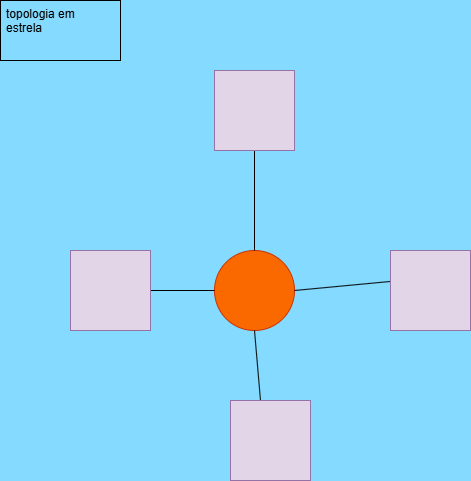

The diagram above was exported from draw.io. Its source (the exported page's mxGraphModel, read from the mxfile embedded in the PNG):
<mxGraphModel dx="1414" dy="811" grid="1" gridSize="10" guides="1" tooltips="1" connect="1" arrows="1" fold="1" page="1" pageScale="1" pageWidth="827" pageHeight="1169" background="#84DAFF" math="0" shadow="0">
  <root>
    <mxCell id="0" />
    <mxCell id="1" parent="0" />
    <mxCell id="7AZa1vpq_BubBkb_1uSf-1" parent="1" style="ellipse;whiteSpace=wrap;html=1;aspect=fixed;align=left;verticalAlign=top;spacingLeft=4;spacingRight=4;fontFamily=Helvetica;fontSize=12;fontColor=#000000;fillColor=#fa6800;strokeColor=#C73500;" value="" vertex="1">
      <mxGeometry height="80" width="80" x="374" y="320" as="geometry" />
    </mxCell>
    <mxCell id="7AZa1vpq_BubBkb_1uSf-2" edge="1" parent="1" style="endArrow=none;html=1;rounded=0;fontFamily=Helvetica;fontSize=12;fontColor=default;entryX=0.5;entryY=0;entryDx=0;entryDy=0;" target="7AZa1vpq_BubBkb_1uSf-1" value="">
      <mxGeometry height="50" relative="1" width="50" as="geometry">
        <mxPoint x="414" y="220" as="sourcePoint" />
        <mxPoint x="440" y="390" as="targetPoint" />
      </mxGeometry>
    </mxCell>
    <mxCell id="7AZa1vpq_BubBkb_1uSf-3" edge="1" parent="1" style="endArrow=none;html=1;rounded=0;fontFamily=Helvetica;fontSize=12;fontColor=default;entryX=0;entryY=0.5;entryDx=0;entryDy=0;" target="7AZa1vpq_BubBkb_1uSf-1" value="">
      <mxGeometry height="50" relative="1" width="50" as="geometry">
        <mxPoint x="310" y="360" as="sourcePoint" />
        <mxPoint x="440" y="390" as="targetPoint" />
      </mxGeometry>
    </mxCell>
    <mxCell id="7AZa1vpq_BubBkb_1uSf-4" edge="1" parent="1" style="endArrow=none;html=1;rounded=0;fontFamily=Helvetica;fontSize=12;fontColor=default;entryX=0.5;entryY=1;entryDx=0;entryDy=0;" target="7AZa1vpq_BubBkb_1uSf-1" value="">
      <mxGeometry height="50" relative="1" width="50" as="geometry">
        <mxPoint x="420" y="470" as="sourcePoint" />
        <mxPoint x="440" y="390" as="targetPoint" />
      </mxGeometry>
    </mxCell>
    <mxCell id="7AZa1vpq_BubBkb_1uSf-5" edge="1" parent="1" style="endArrow=none;html=1;rounded=0;fontFamily=Helvetica;fontSize=12;fontColor=default;entryX=1;entryY=0.5;entryDx=0;entryDy=0;" target="7AZa1vpq_BubBkb_1uSf-1" value="">
      <mxGeometry height="50" relative="1" width="50" as="geometry">
        <mxPoint x="560" y="350" as="sourcePoint" />
        <mxPoint x="440" y="390" as="targetPoint" />
      </mxGeometry>
    </mxCell>
    <mxCell id="7AZa1vpq_BubBkb_1uSf-6" parent="1" style="whiteSpace=wrap;html=1;aspect=fixed;align=left;verticalAlign=top;spacingLeft=4;spacingRight=4;fontFamily=Helvetica;fontSize=12;fillColor=#e1d5e7;strokeColor=#9673a6;" value="" vertex="1">
      <mxGeometry height="80" width="80" x="230" y="320" as="geometry" />
    </mxCell>
    <mxCell id="7AZa1vpq_BubBkb_1uSf-7" parent="1" style="whiteSpace=wrap;html=1;aspect=fixed;align=left;verticalAlign=top;spacingLeft=4;spacingRight=4;fontFamily=Helvetica;fontSize=12;fillColor=#e1d5e7;strokeColor=#9673a6;" value="" vertex="1">
      <mxGeometry height="80" width="80" x="390" y="470" as="geometry" />
    </mxCell>
    <mxCell id="7AZa1vpq_BubBkb_1uSf-8" parent="1" style="whiteSpace=wrap;html=1;aspect=fixed;align=left;verticalAlign=top;spacingLeft=4;spacingRight=4;fontFamily=Helvetica;fontSize=12;fillColor=#e1d5e7;strokeColor=#9673a6;" value="" vertex="1">
      <mxGeometry height="80" width="80" x="550" y="320" as="geometry" />
    </mxCell>
    <mxCell id="7AZa1vpq_BubBkb_1uSf-9" parent="1" style="whiteSpace=wrap;html=1;aspect=fixed;align=left;verticalAlign=top;spacingLeft=4;spacingRight=4;fontFamily=Helvetica;fontSize=12;fillColor=#e1d5e7;strokeColor=#9673a6;" value="" vertex="1">
      <mxGeometry height="80" width="80" x="374" y="140" as="geometry" />
    </mxCell>
    <mxCell id="EV-QwInR3FtE7aSabj60-1" parent="1" style="rounded=0;whiteSpace=wrap;html=1;align=left;verticalAlign=top;spacingLeft=4;spacingRight=4;fontFamily=Helvetica;fontSize=12;fontColor=default;fillColor=none;gradientColor=none;" value="topologia em estrela&amp;nbsp;" vertex="1">
      <mxGeometry height="60" width="120" x="160" y="70" as="geometry" />
    </mxCell>
  </root>
</mxGraphModel>